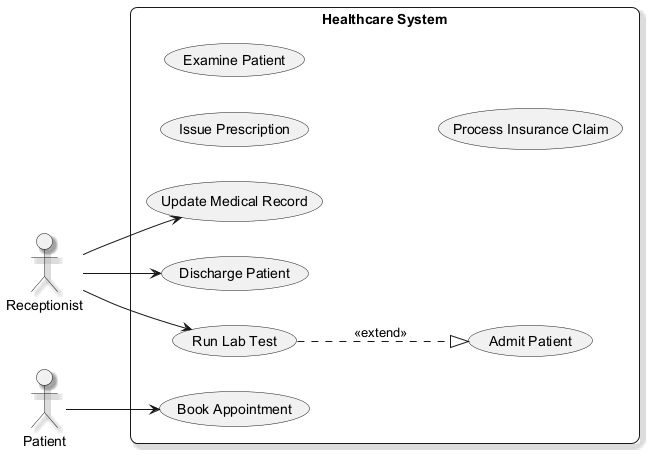

The diagram above was rendered by PlantUML. Its source (embedded in the PNG):
@startuml
skinparam backgroundColor #FFFFFF
skinparam roundCorner 15
skinparam shadowing true
left to right direction
actor "Receptionist" as Receptionist
actor "Patient" as Patient
rectangle "Healthcare System" {
  usecase "Update Medical Record" as UC_UpdateMedicalRecord
  usecase "Discharge Patient" as UC_DischargePatient
  usecase "Run Lab Test" as UC_RunLabTest
  usecase "Admit Patient" as UC_AdmitPatient
  usecase "Issue Prescription" as UC_IssuePrescription
  usecase "Examine Patient" as UC_ExaminePatient
  usecase "Book Appointment" as UC_BookAppointment
  usecase "Process Insurance Claim" as UC_ProcessInsuranceClaim
}
Receptionist --> UC_DischargePatient
Receptionist --> UC_RunLabTest
Receptionist --> UC_UpdateMedicalRecord
Patient --> UC_BookAppointment
UC_RunLabTest ..|> UC_AdmitPatient : <<extend>>
@enduml